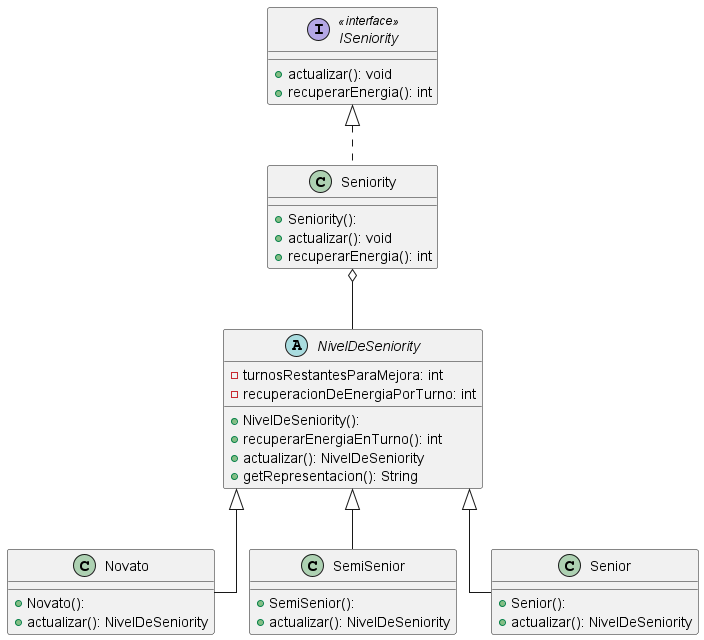

The diagram above was rendered by PlantUML. Its source (embedded in the PNG):
@startuml

skinparam linetype ortho

interface ISeniority << interface >> {
  + actualizar(): void
  + recuperarEnergia(): int
}
Abstract class NivelDeSeniority {
   + NivelDeSeniority():
   - turnosRestantesParaMejora: int
   - recuperacionDeEnergiaPorTurno: int
   + recuperarEnergiaEnTurno(): int
   + actualizar(): NivelDeSeniority
   + getRepresentacion(): String
 }


class Novato {
  + Novato():
  + actualizar(): NivelDeSeniority
}
class SemiSenior {
  + SemiSenior():
  + actualizar(): NivelDeSeniority
}
class Senior {
  + Senior():
  + actualizar(): NivelDeSeniority
}
class Seniority {
  + Seniority():
  + actualizar(): void
  + recuperarEnergia(): int
}

NivelDeSeniority ^-- Novato
NivelDeSeniority ^-- SemiSenior
NivelDeSeniority ^-- Senior
ISeniority  ^-.   Seniority
Seniority o-- NivelDeSeniority
@enduml